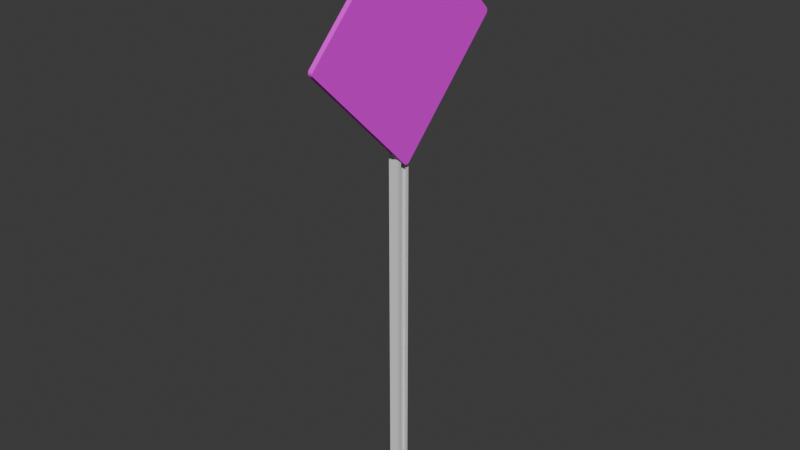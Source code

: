 # Source: DeadEndSign.blend  (saved by Blender 4.0.36; exported with 4.5.12 LTS)
import bpy
from mathutils import Matrix  # noqa: F401  (used for matrix-valued properties, if any)

bpy.ops.wm.read_factory_settings(use_empty=True)
scene = bpy.context.scene
scene.name = 'Scene'

# ---- collections
col_collection = bpy.data.collections.new('Collection'); scene.collection.children.link(col_collection)

# ---- images (referenced by path relative to the original .blend; pixels are not part of the script)
import os
ASSET_DIR = os.environ.get("B2B_ASSET_DIR", "")  # directory of the original .blend (textures are referenced by path, not embedded)
HERE = os.path.dirname(os.path.abspath(__file__))  # packed textures are extracted next to this script under _unpacked/

def load_image(name, relpath, width, height, colorspace="sRGB"):
    """Load a texture the original file referenced (path relative to the .blend, or extracted next to this script)."""
    p = next((c for c in (os.path.join(HERE, relpath), os.path.join(ASSET_DIR, relpath)) if relpath and os.path.exists(c)), "")
    if p:
        img = bpy.data.images.load(p, check_existing=True)
        img.name = name
    else:  # same state as the original file: an image datablock whose file is absent (Cycles renders it pink)
        img = bpy.data.images.new(name, width, height)
        img.source = "FILE"
        img.filepath = "//" + (relpath or name)
    img.colorspace_settings.name = colorspace
    return img
img_dead_end_sign_jpg = load_image('Dead End Sign.jpg', 'Dead End Sign.jpg', 1024, 1024, 'sRGB')

# ---- materials (node trees are filled in below, after node groups)
mat_material = bpy.data.materials.new('Material')
mat_material.alpha_threshold = 0.0
mat_material.use_transparent_shadow = False
mat_material.roughness = 0.5
mat_material.line_color = (0.0, 0.0, 0.0, 1.0)

# ---- material node trees
mat_material.use_nodes = True; mat_material.node_tree.nodes.clear()
_N = mat_material.node_tree.nodes; _L = mat_material.node_tree.links
n0 = _N.new('ShaderNodeOutputMaterial'); n0.name = 'Material Output'; n0.location = (300, 300)
n1 = _N.new('ShaderNodeBsdfPrincipled'); n1.name = 'Principled BSDF'; n1.location = (10, 300)
n1.inputs[3].default_value = 1.45
n2 = _N.new('ShaderNodeTexImage'); n2.name = 'Image Texture'; n2.location = (-280, 275)
n2.image = img_dead_end_sign_jpg
_L.new(n1.outputs[0], n0.inputs[0])
_L.new(n2.outputs[0], n1.inputs[0])
n0.is_active_output = True

# ---- world
world_world = bpy.data.worlds.new('World'); scene.world = world_world
world_world.use_nodes = True; world_world.node_tree.nodes.clear()
_N = world_world.node_tree.nodes; _L = world_world.node_tree.links
n0 = _N.new('ShaderNodeOutputWorld'); n0.name = 'World Output'; n0.location = (300, 300)
n1 = _N.new('ShaderNodeBackground'); n1.name = 'Background'; n1.location = (10, 300)
n1.inputs[0].default_value = (0.05088, 0.05088, 0.05088, 1.0)
_L.new(n1.outputs[0], n0.inputs[0])
n0.is_active_output = True
world_world.color = (0.05088, 0.05088, 0.05088)
world_world.use_sun_shadow = False
world_world.sun_shadow_jitter_overblur = 0.0

# ---- meshes
me_cube = bpy.data.meshes.new('Cube')
me_cube.from_pydata([(0.02536, 1.168, -0.02922), (0.02536, 1.168, 0.02922), (0.02536, 1.179, -0.0107), (0.02536, 1.179, 0.0107), (0.02536, -0.02922, -1.168), (0.02536, 0.02922, -1.168), (0.02536, -0.0107, -1.179), (0.02536, 0.0107, -1.179), (0.02536, 0.02922, 1.168), (0.02536, -0.02922, 1.168), (0.02536, 0.0107, 1.179), (0.02536, -0.0107, 1.179), (0.02536, -1.168, 0.02922), (0.02536, -1.168, -0.02922), (0.02536, -1.179, 0.0107), (0.02536, -1.179, -0.0107), (-0.02536, 1.168, 0.02922), (-0.02536, 1.168, -0.02922), (-0.02536, 1.179, 0.0107), (-0.02536, 1.179, -0.0107), (-0.02536, 0.02922, -1.168), (-0.02536, -0.02922, -1.168), (-0.02536, 0.0107, -1.179), (-0.02536, -0.0107, -1.179), (-0.02536, -0.02922, 1.168), (-0.02536, 0.02922, 1.168), (-0.02536, -0.0107, 1.179), (-0.02536, 0.0107, 1.179), (-0.02536, -1.168, -0.02922), (-0.02536, -1.168, 0.02922), (-0.02536, -1.179, -0.0107), (-0.02536, -1.179, 0.0107)], [], [(21, 4, 13, 28), (28, 30, 31, 29, 24, 26, 27, 25, 16, 18, 19, 17, 20, 22, 23, 21), (12, 9, 24, 29), (1, 16, 25, 8), (4, 6, 7, 5, 0, 2, 3, 1, 8, 10, 11, 9, 12, 14, 15, 13), (4, 21, 23, 6), (6, 23, 22, 7), (7, 22, 20, 5), (8, 25, 27, 10), (10, 27, 26, 11), (11, 26, 24, 9), (28, 13, 15, 30), (30, 15, 14, 31), (31, 14, 12, 29), (16, 1, 3, 18), (18, 3, 2, 19), (19, 2, 0, 17), (20, 17, 0, 5)])
_uv = me_cube.uv_layers.new(name='UVMap')
_uv.uv.foreach_set('vector', [0.4434, 0.792, 0.4811, 0.792, 0.4811, 0.8279, 0.4434, 0.8279, 0.4811, 0.7166, 0.4813, 0.7161, 0.4816, 0.7158, 0.4821, 0.7157, 0.5179, 0.7157, 0.5184, 0.7158, 0.5187, 0.7161, 0.5189, 0.7166, 0.5189, 0.7525, 0.5187, 0.7529, 0.5184, 0.7533, 0.5179, 0.7534, 0.4821, 0.7534, 0.4816, 0.7533, 0.4813, 0.7529, 0.4811, 0.7525, 0.4821, 0.8288, 0.5179, 0.8288, 0.5179, 0.8665, 0.4821, 0.8665, 0.5189, 0.792, 0.5566, 0.792, 0.5566, 0.8279, 0.5189, 0.8279, 0.9834, 0.4895, 0.9879, 0.4973, 0.988, 0.5062, 0.9836, 0.514, 0.5131, 0.9908, 0.5054, 0.9953, 0.4965, 0.9952, 0.4887, 0.9907, 0.008694, 0.5105, 0.004155, 0.5027, 0.004066, 0.4938, 0.008453, 0.486, 0.479, 0.009215, 0.4867, 0.00475, 0.4956, 0.004782, 0.5034, 0.009302, 0.4811, 0.792, 0.4434, 0.792, 0.4434, 0.7916, 0.4811, 0.7916, 0.4811, 0.7916, 0.4434, 0.7916, 0.4434, 0.7911, 0.4811, 0.7911, 0.4811, 0.7911, 0.4811, 0.7534, 0.4821, 0.7534, 0.4821, 0.7911, 0.5189, 0.8279, 0.5566, 0.8279, 0.5566, 0.8284, 0.5189, 0.8284, 0.5189, 0.8284, 0.5566, 0.8284, 0.5566, 0.8288, 0.5189, 0.8288, 0.5189, 0.8288, 0.5189, 0.8665, 0.5179, 0.8665, 0.5179, 0.8288, 0.4434, 0.8279, 0.4811, 0.8279, 0.4811, 0.8284, 0.4434, 0.8284, 0.4434, 0.8284, 0.4811, 0.8284, 0.4811, 0.8288, 0.4434, 0.8288, 0.4811, 0.8665, 0.4811, 0.8288, 0.4821, 0.8288, 0.4821, 0.8665, 0.5566, 0.792, 0.5189, 0.792, 0.5189, 0.7916, 0.5566, 0.7916, 0.5566, 0.7916, 0.5189, 0.7916, 0.5189, 0.7911, 0.5566, 0.7911, 0.5189, 0.7534, 0.5189, 0.7911, 0.5179, 0.7911, 0.5179, 0.7534, 0.4821, 0.7534, 0.5179, 0.7534, 0.5179, 0.7911, 0.4821, 0.7911])
me_cube.materials.append(mat_material)
me_cube.use_mirror_vertex_groups = False
me_cube.update()
me_cube_001 = bpy.data.meshes.new('Cube.001')
me_cube_001.from_pydata([(-1.0, -1.0, -1.0), (-1.0, -1.0, 1.0), (-1.0, 1.0, -1.0), (-1.0, 1.0, 1.0), (1.0, -1.0, -1.0), (1.0, -1.0, 1.0), (1.0, 1.0, -1.0), (1.0, 1.0, 1.0), (-1.0, 0.567, -1.0), (-1.0, 0.567, 1.0), (1.0, 0.567, -1.0), (1.0, 0.567, 1.0), (-1.0, -0.5391, -1.0), (1.0, -0.5391, 1.0), (-1.0, -0.5391, 1.0), (1.0, -0.5391, -1.0), (0.1237, 1.0, -1.0), (0.1237, 1.0, 1.0), (0.1237, -1.0, -1.0), (0.1237, -1.0, 1.0), (0.1237, 0.567, 1.0), (0.1237, 0.567, -1.0), (0.1237, -0.5391, 1.0), (0.1237, -0.5391, -1.0), (1.0, -1.27, 1.0), (1.0, -1.27, -1.0), (0.1237, -1.27, -1.0), (0.1237, -1.27, 1.0), (0.1237, 1.244, 1.0), (1.0, 1.244, 1.0), (1.0, 1.244, -1.0), (0.1237, 1.244, -1.0), (-0.9885, -0.9885, -0.9885), (-0.9885, -0.9885, 0.9885), (-0.9885, 0.9885, -0.9885), (-0.9885, 0.9885, 0.9885), (0.9859, -1.0, -0.9859), (0.9859, -1.0, 0.9859), (0.9859, 1.0, -0.9859), (0.9859, 1.0, 0.9859), (-0.9821, 0.567, -0.9911), (-0.9859, 0.567, 0.9859), (0.9859, 0.567, -0.9859), (0.9859, 0.567, 0.9859), (-0.9821, -0.5391, -0.9911), (0.9859, -0.5391, 0.9859), (-0.9859, -0.5391, 0.9859), (0.9859, -0.5391, -0.9859), (0.1297, 0.994, -0.9819), (0.1297, 0.994, 0.9819), (0.1297, -0.994, -0.9819), (0.1297, -0.994, 0.9819), (0.1237, 0.567, 0.98), (0.1237, 0.567, -0.98), (0.1237, -0.5391, 0.98), (0.1237, -0.5391, -0.98), (0.9885, -1.258, 0.9885), (0.9885, -1.258, -0.9885), (0.1353, -1.258, -0.9885), (0.1353, -1.258, 0.9885), (0.1353, 1.233, 0.9885), (0.9885, 1.233, 0.9885), (0.9885, 1.233, -0.9885), (0.1353, 1.233, -0.9885)], [], [(8, 9, 3, 2), (7, 6, 30, 29), (15, 13, 5, 4), (18, 19, 1, 0), (23, 15, 4, 18), (22, 14, 1, 19), (17, 3, 9, 20), (16, 6, 10, 21), (6, 7, 11, 10), (12, 14, 9, 8), (0, 1, 14, 12), (20, 9, 14, 22), (5, 19, 27, 24), (18, 4, 25, 26), (25, 24, 27, 26), (19, 18, 26, 27), (2, 16, 21, 8), (7, 17, 20, 11), (13, 22, 19, 5), (12, 23, 18, 0), (4, 5, 24, 25), (2, 3, 17, 16), (31, 28, 29, 30), (6, 16, 31, 30), (17, 7, 29, 28), (16, 17, 28, 31), (40, 34, 35, 41), (39, 61, 62, 38), (47, 36, 37, 45), (50, 32, 33, 51), (55, 50, 36, 47), (54, 51, 33, 46), (49, 52, 41, 35), (48, 53, 42, 38), (38, 42, 43, 39), (44, 40, 41, 46), (32, 44, 46, 33), (52, 54, 46, 41), (37, 56, 59, 51), (50, 58, 57, 36), (57, 58, 59, 56), (51, 59, 58, 50), (34, 40, 53, 48), (39, 43, 52, 49), (45, 37, 51, 54), (44, 32, 50, 55), (36, 57, 56, 37), (34, 48, 49, 35), (63, 62, 61, 60), (38, 62, 63, 48), (49, 60, 61, 39), (48, 63, 60, 49), (11, 20, 52, 43), (8, 21, 53, 40), (10, 11, 43, 42), (12, 8, 40, 44), (22, 13, 45, 54), (23, 12, 44, 55), (13, 15, 47, 45), (21, 10, 42, 53), (15, 23, 55, 47), (20, 22, 54, 52)])
_uv = me_cube_001.uv_layers.new(name='UVMap')
_uv.uv.foreach_set('vector', [0.375, 0.1959, 0.625, 0.1959, 0.625, 0.25, 0.375, 0.25, 0.625, 0.5, 0.375, 0.5, 0.375, 0.5, 0.625, 0.5, 0.375, 0.6924, 0.625, 0.6924, 0.625, 0.75, 0.375, 0.75, 0.375, 0.8595, 0.625, 0.8595, 0.625, 1.0, 0.375, 1.0, 0.2655, 0.6924, 0.375, 0.6924, 0.375, 0.75, 0.2655, 0.75, 0.7345, 0.6924, 0.875, 0.6924, 0.875, 0.75, 0.7345, 0.75, 0.7345, 0.5, 0.875, 0.5, 0.875, 0.5541, 0.7345, 0.5541, 0.2655, 0.5, 0.375, 0.5, 0.375, 0.5541, 0.2655, 0.5541, 0.375, 0.5, 0.625, 0.5, 0.625, 0.5541, 0.375, 0.5541, 0.375, 0.05761, 0.625, 0.05761, 0.625, 0.1959, 0.375, 0.1959, 0.375, 0.0, 0.625, 0.0, 0.625, 0.05761, 0.375, 0.05761, 0.7345, 0.5541, 0.875, 0.5541, 0.875, 0.6924, 0.7345, 0.6924, 0.625, 0.75, 0.7345, 0.75, 0.7345, 0.75, 0.625, 0.75, 0.2655, 0.75, 0.375, 0.75, 0.375, 0.75, 0.2655, 0.75, 0.375, 0.75, 0.625, 0.75, 0.625, 0.8595, 0.375, 0.8595, 0.625, 0.8595, 0.375, 0.8595, 0.375, 0.8595, 0.625, 0.8595, 0.125, 0.5, 0.2655, 0.5, 0.2655, 0.5541, 0.125, 0.5541, 0.625, 0.5, 0.7345, 0.5, 0.7345, 0.5541, 0.625, 0.5541, 0.625, 0.6924, 0.7345, 0.6924, 0.7345, 0.75, 0.625, 0.75, 0.125, 0.6924, 0.2655, 0.6924, 0.2655, 0.75, 0.125, 0.75, 0.375, 0.75, 0.625, 0.75, 0.625, 0.75, 0.375, 0.75, 0.375, 0.25, 0.625, 0.25, 0.625, 0.3905, 0.375, 0.3905, 0.375, 0.3905, 0.625, 0.3905, 0.625, 0.5, 0.375, 0.5, 0.375, 0.5, 0.2655, 0.5, 0.2655, 0.5, 0.375, 0.5, 0.7345, 0.5, 0.625, 0.5, 0.625, 0.5, 0.7345, 0.5, 0.375, 0.3905, 0.625, 0.3905, 0.625, 0.3905, 0.375, 0.3905, 0.375, 0.1959, 0.375, 0.25, 0.625, 0.25, 0.625, 0.1959, 0.625, 0.5, 0.625, 0.5, 0.375, 0.5, 0.375, 0.5, 0.375, 0.6924, 0.375, 0.75, 0.625, 0.75, 0.625, 0.6924, 0.375, 0.8595, 0.375, 1.0, 0.625, 1.0, 0.625, 0.8595, 0.2655, 0.6924, 0.2655, 0.75, 0.375, 0.75, 0.375, 0.6924, 0.7345, 0.6924, 0.7345, 0.75, 0.875, 0.75, 0.875, 0.6924, 0.7345, 0.5, 0.7345, 0.5541, 0.875, 0.5541, 0.875, 0.5, 0.2655, 0.5, 0.2655, 0.5541, 0.375, 0.5541, 0.375, 0.5, 0.375, 0.5, 0.375, 0.5541, 0.625, 0.5541, 0.625, 0.5, 0.375, 0.05761, 0.375, 0.1959, 0.625, 0.1959, 0.625, 0.05761, 0.375, 0.0, 0.375, 0.05761, 0.625, 0.05761, 0.625, 0.0, 0.7345, 0.5541, 0.7345, 0.6924, 0.875, 0.6924, 0.875, 0.5541, 0.625, 0.75, 0.625, 0.75, 0.7345, 0.75, 0.7345, 0.75, 0.2655, 0.75, 0.2655, 0.75, 0.375, 0.75, 0.375, 0.75, 0.375, 0.75, 0.375, 0.8595, 0.625, 0.8595, 0.625, 0.75, 0.625, 0.8595, 0.625, 0.8595, 0.375, 0.8595, 0.375, 0.8595, 0.125, 0.5, 0.125, 0.5541, 0.2655, 0.5541, 0.2655, 0.5, 0.625, 0.5, 0.625, 0.5541, 0.7345, 0.5541, 0.7345, 0.5, 0.625, 0.6924, 0.625, 0.75, 0.7345, 0.75, 0.7345, 0.6924, 0.125, 0.6924, 0.125, 0.75, 0.2655, 0.75, 0.2655, 0.6924, 0.375, 0.75, 0.375, 0.75, 0.625, 0.75, 0.625, 0.75, 0.375, 0.25, 0.375, 0.3905, 0.625, 0.3905, 0.625, 0.25, 0.375, 0.3905, 0.375, 0.5, 0.625, 0.5, 0.625, 0.3905, 0.375, 0.5, 0.375, 0.5, 0.2655, 0.5, 0.2655, 0.5, 0.7345, 0.5, 0.7345, 0.5, 0.625, 0.5, 0.625, 0.5, 0.375, 0.3905, 0.375, 0.3905, 0.625, 0.3905, 0.625, 0.3905, 0.625, 0.5541, 0.7345, 0.5541, 0.7345, 0.5541, 0.625, 0.5541, 0.125, 0.5541, 0.2655, 0.5541, 0.2655, 0.5541, 0.125, 0.5541, 0.375, 0.5541, 0.625, 0.5541, 0.625, 0.5541, 0.375, 0.5541, 0.375, 0.05761, 0.375, 0.1959, 0.375, 0.1959, 0.375, 0.05761, 0.7345, 0.6924, 0.625, 0.6924, 0.625, 0.6924, 0.7345, 0.6924, 0.2655, 0.6924, 0.125, 0.6924, 0.125, 0.6924, 0.2655, 0.6924, 0.625, 0.6924, 0.375, 0.6924, 0.375, 0.6924, 0.625, 0.6924, 0.2655, 0.5541, 0.375, 0.5541, 0.375, 0.5541, 0.2655, 0.5541, 0.375, 0.6924, 0.2655, 0.6924, 0.2655, 0.6924, 0.375, 0.6924, 0.7345, 0.5541, 0.7345, 0.6924, 0.7345, 0.6924, 0.7345, 0.5541])
me_cube_001.update()

# ---- objects
ob_dead_end_sign = bpy.data.objects.new('Dead End Sign', me_cube)
ob_pole = bpy.data.objects.new('Pole', me_cube_001)

# ---- transforms, parenting, visibility, modifiers, constraints
ob_dead_end_sign.location = (1.796e-12, -7.143e-08, 4.78)
ob_dead_end_sign.rotation_euler = (1.571, 0.0, 0.0)
ob_dead_end_sign.lock_rotations_4d = False
ob_dead_end_sign.empty_display_type = 'ARROWS'
ob_dead_end_sign.lineart.crease_threshold = 0.0
ob_pole.location = (-0.07733, 0.0, 2.344)
ob_pole.scale = (0.05996, 0.05996, 2.394)

# ---- collection membership
col_collection.objects.link(ob_dead_end_sign)
col_collection.objects.link(ob_pole)

# ---- scene / render settings (as saved in the file)
scene.frame_start = 1; scene.frame_end = 250; scene.frame_set(1)
scene.render.engine = 'BLENDER_EEVEE_NEXT'
scene.cycles.sampling_pattern = 'TABULATED_SOBOL'
bpy.context.view_layer.update()

# ---- added for rendering (the .blend has no active camera and no usable light): camera, sun
cam_auto = bpy.data.cameras.new('AutoCamera')
cam_auto.lens = 50.0
cam_auto.sensor_width = 36.0
cam_auto.clip_end = 1000.0
ob_auto_camera = bpy.data.objects.new('AutoCamera', cam_auto)
scene.collection.objects.link(ob_auto_camera)
ob_auto_camera.location = (5.91785, -7.16857, 7.73357)
ob_auto_camera.rotation_euler = (1.09748, -7.21219e-08, 0.694738)
scene.camera = ob_auto_camera
light_auto_sun = bpy.data.lights.new('AutoSun', 'SUN')
light_auto_sun.energy = 3.0
light_auto_sun.angle = 0.0523599
ob_auto_sun = bpy.data.objects.new('AutoSun', light_auto_sun)
scene.collection.objects.link(ob_auto_sun)
ob_auto_sun.rotation_euler = (0.872665, 0.174533, 0.523599)
bpy.context.view_layer.update()
